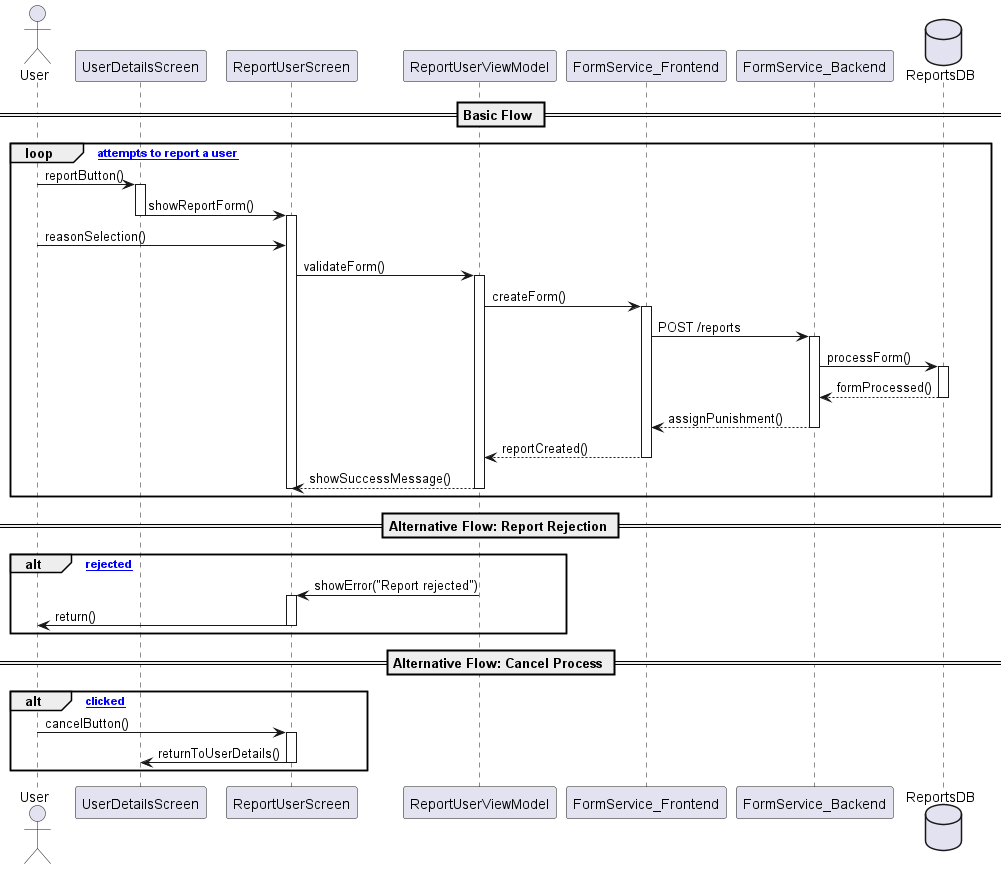

The diagram above was rendered by PlantUML. Its source (embedded in the PNG):
@startuml ReportUserSequence
actor User
participant "UserDetailsScreen" as UDS
participant "ReportUserScreen" as RUS
participant "ReportUserViewModel" as RUVM
participant "FormService_Frontend" as FSF
participant "FormService_Backend" as FSB
database "ReportsDB" as DB

== Basic Flow ==
loop [User attempts to report a user]
    User -> UDS: reportButton()
    activate UDS
    UDS -> RUS: showReportForm()
    deactivate UDS
    activate RUS
    User -> RUS: reasonSelection()
    RUS -> RUVM: validateForm()
    activate RUVM
    RUVM -> FSF: createForm()
    activate FSF
    FSF -> FSB: POST /reports
    activate FSB
    FSB -> DB: processForm()
    activate DB
    DB --> FSB: formProcessed()
    deactivate DB
    FSB --> FSF: assignPunishment()
    deactivate FSB
    FSF --> RUVM: reportCreated()
    deactivate FSF
    RUVM --> RUS: showSuccessMessage()
    deactivate RUVM
    deactivate RUS
end

== Alternative Flow: Report Rejection ==
alt [Report rejected]
    RUVM -> RUS: showError("Report rejected")
    activate RUS
    RUS -> User: return()
    deactivate RUS
end

== Alternative Flow: Cancel Process ==
alt [Cancel clicked]
    User -> RUS: cancelButton()
    activate RUS
    RUS -> UDS: returnToUserDetails()
    deactivate RUS
end
@enduml